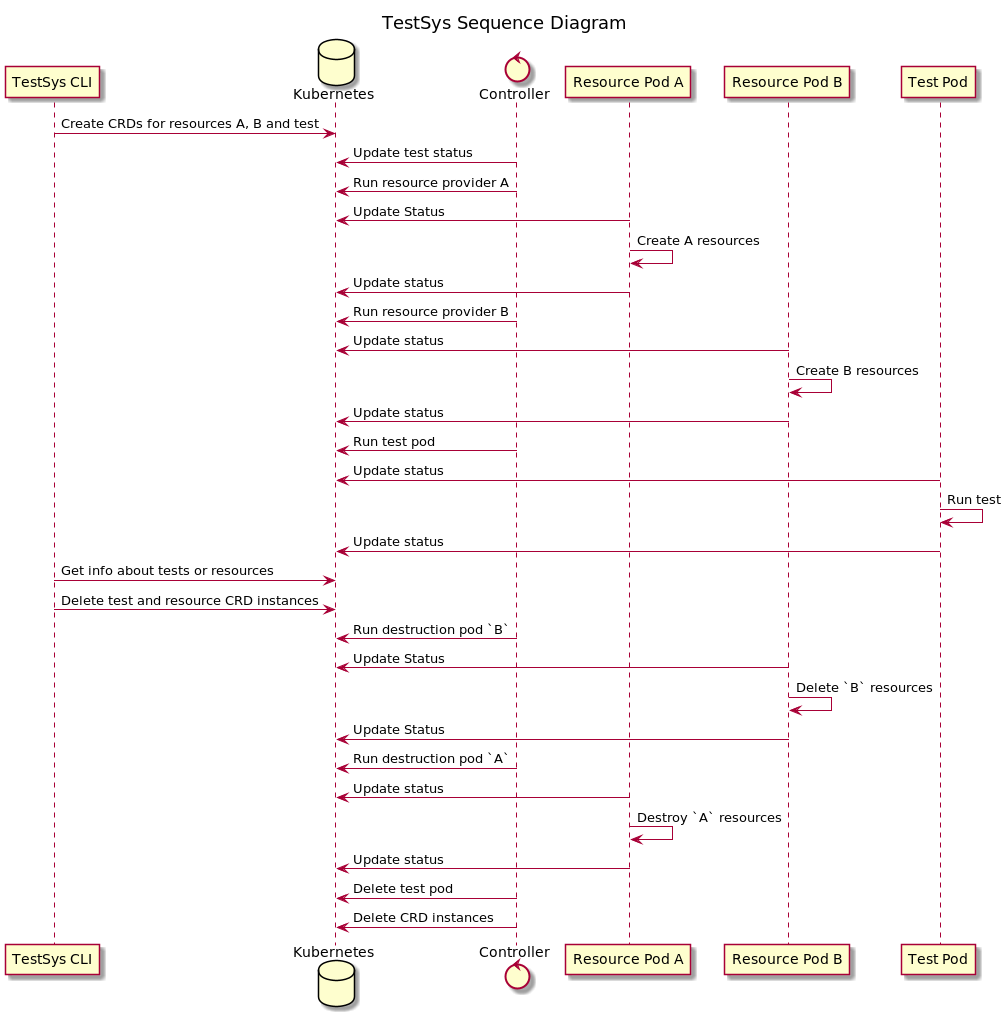

The diagram above was rendered by PlantUML. Its source (embedded in the PNG):
@startuml
title TestSys Sequence Diagram

participant "TestSys CLI"                  as cli
database    "Kubernetes"                   as k8s
control     "Controller"                   as ctl
participant "Resource Pod A"               as raa
participant "Resource Pod B"               as rab
participant "Test Pod"                     as ta

cli -> k8s: Create CRDs for resources A, B and test

''''''''''''''''''''''''''''''''''''''''''''''''''

ctl -> k8s: Update test status

''''''''''''''''''''''''''''''''''''''''''''''''''
' Resource Provider A
''''''''''''''''''''''''''''''''''''''''''''''''''

ctl -> k8s: Run resource provider A

''''''''''''''''''''''''''''''''''''''''''''''''''

raa -> k8s: Update Status

raa -> raa: Create A resources

''''''''''''''''''''''''''''''''''''''''''''''''''

raa -> k8s: Update status

''''''''''''''''''''''''''''''''''''''''''''''''''
' Resource Provider B
''''''''''''''''''''''''''''''''''''''''''''''''''

ctl -> k8s: Run resource provider B

''''''''''''''''''''''''''''''''''''''''''''''''''

rab -> k8s: Update status

rab -> rab: Create B resources

''''''''''''''''''''''''''''''''''''''''''''''''''

rab -> k8s: Update status

''''''''''''''''''''''''''''''''''''''''''''''''''
' Run the Test
''''''''''''''''''''''''''''''''''''''''''''''''''

ctl -> k8s: Run test pod

''''''''''''''''''''''''''''''''''''''''''''''''''

ta -> k8s: Update status

ta -> ta: Run test

''''''''''''''''''''''''''''''''''''''''''''''''''

ta -> k8s: Update status

''''''''''''''''''''''''''''''''''''''''''''''''''
' Cleanup
''''''''''''''''''''''''''''''''''''''''''''''''''

cli -> k8s: Get info about tests or resources
cli -> k8s: Delete test and resource CRD instances

''''''''''''''''''''''''''''''''''''''''''''''''''
' Delete Resource B
''''''''''''''''''''''''''''''''''''''''''''''''''

ctl -> k8s: Run destruction pod `B`

rab -> k8s: Update Status

rab -> rab: Delete `B` resources

rab -> k8s: Update Status

''''''''''''''''''''''''''''''''''''''''''''''''''
' Delete Resource A
''''''''''''''''''''''''''''''''''''''''''''''''''

ctl -> k8s: Run destruction pod `A`

raa -> k8s: Update status

raa -> raa: Destroy `A` resources

raa -> k8s: Update status

ctl -> k8s: Delete test pod
ctl -> k8s: Delete CRD instances

@enduml